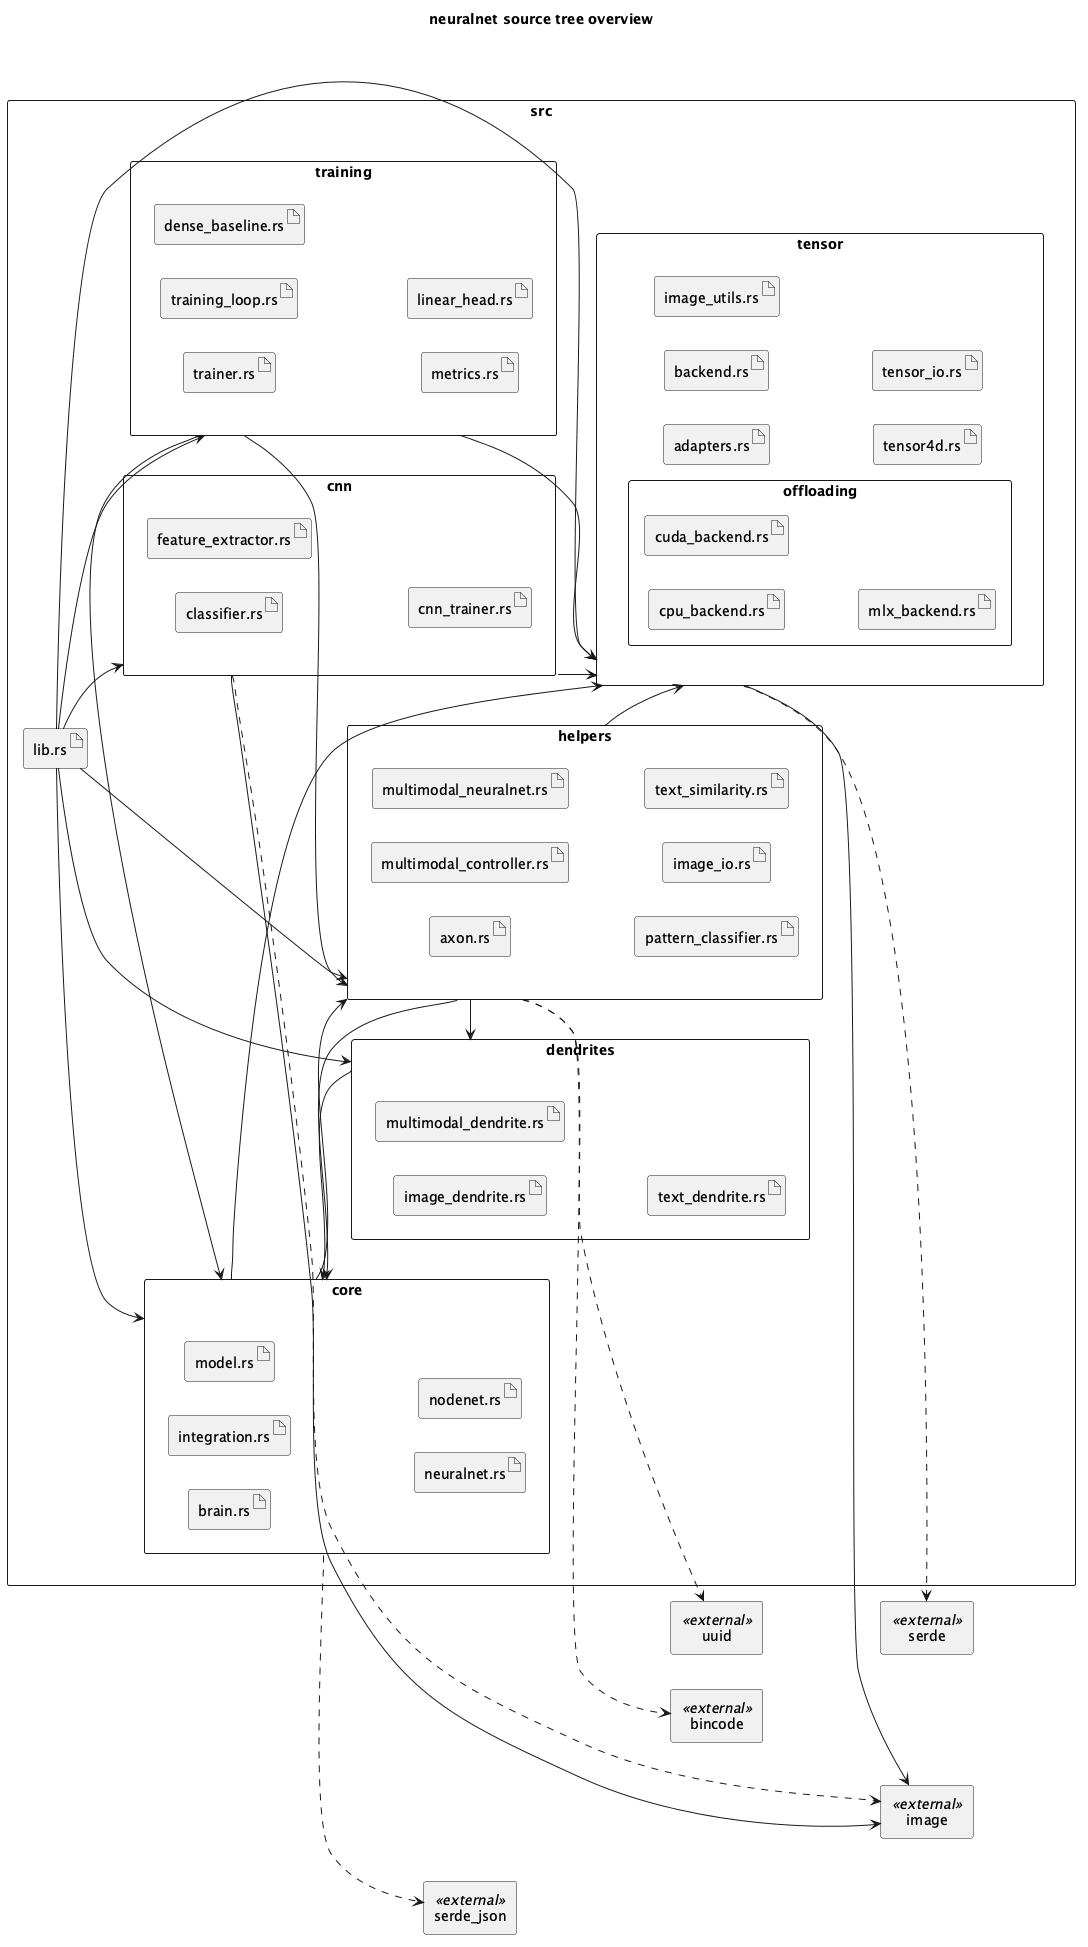

The diagram above was rendered by PlantUML. Its source (embedded in the PNG):
@startuml
left to right direction
skinparam packageStyle rectangle
skinparam shadowing false
skinparam monochrome true
skinparam componentStyle rectangle

title neuralnet source tree overview

package "src" {
  artifact "lib.rs" as lib

  package "core" as core {
    artifact "brain.rs"
    artifact "integration.rs"
    artifact "model.rs"
    artifact "neuralnet.rs"
    artifact "nodenet.rs"
  }

  package "cnn" as cnn {
    artifact "classifier.rs"
    artifact "feature_extractor.rs"
    artifact "cnn_trainer.rs"
  }

  package "training" as training {
    artifact "trainer.rs"
    artifact "training_loop.rs"
    artifact "dense_baseline.rs"
    artifact "metrics.rs"
    artifact "linear_head.rs"
  }

  package "dendrites" as dendrites {
    artifact "image_dendrite.rs"
    artifact "multimodal_dendrite.rs"
    artifact "text_dendrite.rs"
  }

  package "helpers" as helpers {
    artifact "axon.rs"
    artifact "multimodal_controller.rs"
    artifact "multimodal_neuralnet.rs"
    artifact "pattern_classifier.rs"
    artifact "image_io.rs"
    artifact "text_similarity.rs"
  }

  package "tensor" as tensor {
    artifact "adapters.rs"
    artifact "backend.rs"
    artifact "image_utils.rs"
    artifact "tensor4d.rs"
    artifact "tensor_io.rs"
    package "offloading" as offloading {
      artifact "cpu_backend.rs"
      artifact "cuda_backend.rs"
      artifact "mlx_backend.rs"
    }
  }
}

component "serde" as serde <<external>>
component "serde_json" as serde_json <<external>>
component "bincode" as bincode <<external>>
component "uuid" as uuid <<external>>
component "image" as image <<external>>

lib --> core
lib --> cnn
lib --> training
lib --> dendrites
lib --> helpers
lib --> tensor

core --> helpers
core --> tensor
cnn --> tensor
cnn --> image
training --> core
training --> helpers
training --> tensor
helpers --> core
helpers --> tensor
helpers --> dendrites
dendrites --> core
tensor --> image

tensor ..> serde
core ..> serde_json
helpers ..> bincode
helpers ..> uuid
cnn ..> image
@enduml